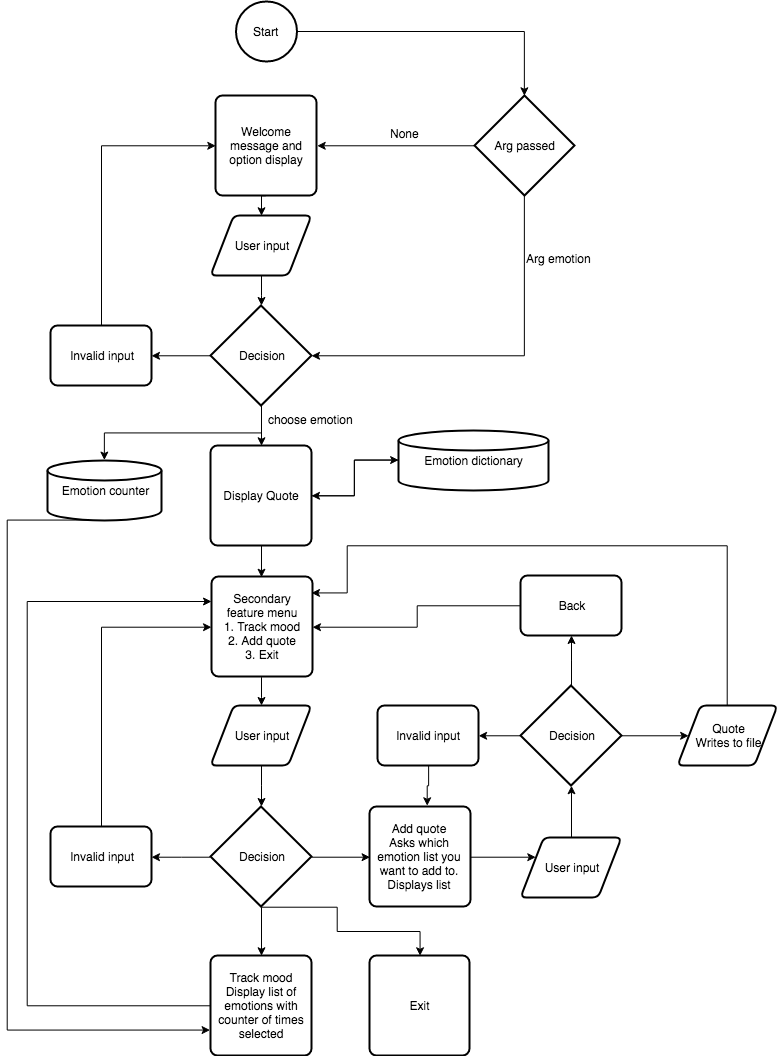

The diagram above was exported from draw.io. Its source (the exported page's mxGraphModel, read from the mxfile embedded in the PNG):
<mxGraphModel dx="1426" dy="634" grid="1" gridSize="10" guides="1" tooltips="1" connect="1" arrows="1" fold="1" page="1" pageScale="1" pageWidth="850" pageHeight="1100" math="0" shadow="0">
  <root>
    <mxCell id="0" />
    <mxCell id="1" parent="0" />
    <mxCell id="ApDJKCCjEXPtYTTAD5XJ-69" style="edgeStyle=orthogonalEdgeStyle;rounded=0;orthogonalLoop=1;jettySize=auto;html=1;exitX=1;exitY=0.5;exitDx=0;exitDy=0;exitPerimeter=0;entryX=0.5;entryY=0;entryDx=0;entryDy=0;entryPerimeter=0;" edge="1" parent="1" source="ApDJKCCjEXPtYTTAD5XJ-1" target="ApDJKCCjEXPtYTTAD5XJ-68">
      <mxGeometry relative="1" as="geometry" />
    </mxCell>
    <mxCell id="ApDJKCCjEXPtYTTAD5XJ-1" value="Start" style="verticalLabelPosition=middle;verticalAlign=middle;html=1;strokeWidth=2;shape=mxgraph.flowchart.on-page_reference;labelPosition=center;align=center;" vertex="1" parent="1">
      <mxGeometry x="258" y="16" width="61" height="60" as="geometry" />
    </mxCell>
    <mxCell id="ApDJKCCjEXPtYTTAD5XJ-10" style="edgeStyle=orthogonalEdgeStyle;rounded=0;orthogonalLoop=1;jettySize=auto;html=1;exitX=0.5;exitY=1;exitDx=0;exitDy=0;entryX=0.5;entryY=0;entryDx=0;entryDy=0;" edge="1" parent="1" source="ApDJKCCjEXPtYTTAD5XJ-6" target="ApDJKCCjEXPtYTTAD5XJ-8">
      <mxGeometry relative="1" as="geometry" />
    </mxCell>
    <mxCell id="ApDJKCCjEXPtYTTAD5XJ-6" value="Welcome message and option display" style="rounded=1;whiteSpace=wrap;html=1;absoluteArcSize=1;arcSize=14;strokeWidth=2;" vertex="1" parent="1">
      <mxGeometry x="238" y="110" width="101" height="100" as="geometry" />
    </mxCell>
    <mxCell id="ApDJKCCjEXPtYTTAD5XJ-22" style="edgeStyle=orthogonalEdgeStyle;rounded=0;orthogonalLoop=1;jettySize=auto;html=1;exitX=0.5;exitY=1;exitDx=0;exitDy=0;" edge="1" parent="1" source="ApDJKCCjEXPtYTTAD5XJ-8" target="ApDJKCCjEXPtYTTAD5XJ-18">
      <mxGeometry relative="1" as="geometry" />
    </mxCell>
    <mxCell id="ApDJKCCjEXPtYTTAD5XJ-8" value="User input" style="verticalLabelPosition=middle;verticalAlign=middle;html=1;strokeWidth=2;shape=parallelogram;perimeter=parallelogramPerimeter;whiteSpace=wrap;rounded=1;arcSize=12;size=0.23;labelPosition=center;align=center;" vertex="1" parent="1">
      <mxGeometry x="233" y="230" width="101" height="60" as="geometry" />
    </mxCell>
    <mxCell id="ApDJKCCjEXPtYTTAD5XJ-13" style="edgeStyle=orthogonalEdgeStyle;rounded=0;orthogonalLoop=1;jettySize=auto;html=1;exitX=0.5;exitY=0;exitDx=0;exitDy=0;entryX=0;entryY=0.5;entryDx=0;entryDy=0;" edge="1" parent="1" source="ApDJKCCjEXPtYTTAD5XJ-12" target="ApDJKCCjEXPtYTTAD5XJ-6">
      <mxGeometry relative="1" as="geometry" />
    </mxCell>
    <mxCell id="ApDJKCCjEXPtYTTAD5XJ-12" value="Invalid input" style="rounded=1;whiteSpace=wrap;html=1;absoluteArcSize=1;arcSize=14;strokeWidth=2;" vertex="1" parent="1">
      <mxGeometry x="73" y="340" width="101" height="60" as="geometry" />
    </mxCell>
    <mxCell id="ApDJKCCjEXPtYTTAD5XJ-25" style="edgeStyle=orthogonalEdgeStyle;rounded=0;orthogonalLoop=1;jettySize=auto;html=1;exitX=1;exitY=0.5;exitDx=0;exitDy=0;entryX=0.5;entryY=0;entryDx=0;entryDy=0;" edge="1" parent="1" source="ApDJKCCjEXPtYTTAD5XJ-17" target="ApDJKCCjEXPtYTTAD5XJ-24">
      <mxGeometry relative="1" as="geometry" />
    </mxCell>
    <mxCell id="ApDJKCCjEXPtYTTAD5XJ-62" style="edgeStyle=orthogonalEdgeStyle;rounded=0;orthogonalLoop=1;jettySize=auto;html=1;exitX=0.5;exitY=0;exitDx=0;exitDy=0;entryX=0;entryY=0.5;entryDx=0;entryDy=0;entryPerimeter=0;" edge="1" parent="1" source="ApDJKCCjEXPtYTTAD5XJ-17" target="ApDJKCCjEXPtYTTAD5XJ-61">
      <mxGeometry relative="1" as="geometry" />
    </mxCell>
    <mxCell id="ApDJKCCjEXPtYTTAD5XJ-17" value="Display Quote" style="rounded=1;whiteSpace=wrap;html=1;absoluteArcSize=1;arcSize=14;strokeWidth=2;direction=south;" vertex="1" parent="1">
      <mxGeometry x="233" y="460" width="101" height="100" as="geometry" />
    </mxCell>
    <mxCell id="ApDJKCCjEXPtYTTAD5XJ-21" style="edgeStyle=orthogonalEdgeStyle;rounded=0;orthogonalLoop=1;jettySize=auto;html=1;exitX=0.5;exitY=1;exitDx=0;exitDy=0;exitPerimeter=0;entryX=0;entryY=0.5;entryDx=0;entryDy=0;" edge="1" parent="1" source="ApDJKCCjEXPtYTTAD5XJ-18" target="ApDJKCCjEXPtYTTAD5XJ-17">
      <mxGeometry relative="1" as="geometry" />
    </mxCell>
    <mxCell id="ApDJKCCjEXPtYTTAD5XJ-23" style="edgeStyle=orthogonalEdgeStyle;rounded=0;orthogonalLoop=1;jettySize=auto;html=1;exitX=0;exitY=0.5;exitDx=0;exitDy=0;exitPerimeter=0;entryX=1;entryY=0.5;entryDx=0;entryDy=0;" edge="1" parent="1" source="ApDJKCCjEXPtYTTAD5XJ-18" target="ApDJKCCjEXPtYTTAD5XJ-12">
      <mxGeometry relative="1" as="geometry" />
    </mxCell>
    <mxCell id="ApDJKCCjEXPtYTTAD5XJ-66" style="edgeStyle=orthogonalEdgeStyle;rounded=0;orthogonalLoop=1;jettySize=auto;html=1;exitX=0.5;exitY=1;exitDx=0;exitDy=0;exitPerimeter=0;entryX=0.5;entryY=0;entryDx=0;entryDy=0;entryPerimeter=0;" edge="1" parent="1" source="ApDJKCCjEXPtYTTAD5XJ-18" target="ApDJKCCjEXPtYTTAD5XJ-64">
      <mxGeometry relative="1" as="geometry" />
    </mxCell>
    <mxCell id="ApDJKCCjEXPtYTTAD5XJ-18" value="Decision" style="strokeWidth=2;html=1;shape=mxgraph.flowchart.decision;whiteSpace=wrap;" vertex="1" parent="1">
      <mxGeometry x="233" y="320" width="101" height="100" as="geometry" />
    </mxCell>
    <mxCell id="ApDJKCCjEXPtYTTAD5XJ-28" style="edgeStyle=orthogonalEdgeStyle;rounded=0;orthogonalLoop=1;jettySize=auto;html=1;exitX=0.5;exitY=1;exitDx=0;exitDy=0;" edge="1" parent="1" source="ApDJKCCjEXPtYTTAD5XJ-24" target="ApDJKCCjEXPtYTTAD5XJ-26">
      <mxGeometry relative="1" as="geometry" />
    </mxCell>
    <mxCell id="ApDJKCCjEXPtYTTAD5XJ-24" value="Secondary feature menu&lt;br&gt;1. Track mood&lt;br&gt;2. Add quote&lt;br&gt;3. Exit&lt;br&gt;" style="rounded=1;whiteSpace=wrap;html=1;absoluteArcSize=1;arcSize=14;strokeWidth=2;" vertex="1" parent="1">
      <mxGeometry x="234" y="591" width="101" height="100" as="geometry" />
    </mxCell>
    <mxCell id="ApDJKCCjEXPtYTTAD5XJ-29" style="edgeStyle=orthogonalEdgeStyle;rounded=0;orthogonalLoop=1;jettySize=auto;html=1;exitX=0.5;exitY=1;exitDx=0;exitDy=0;" edge="1" parent="1" source="ApDJKCCjEXPtYTTAD5XJ-26" target="ApDJKCCjEXPtYTTAD5XJ-27">
      <mxGeometry relative="1" as="geometry" />
    </mxCell>
    <mxCell id="ApDJKCCjEXPtYTTAD5XJ-26" value="User input" style="verticalLabelPosition=middle;verticalAlign=middle;html=1;strokeWidth=2;shape=parallelogram;perimeter=parallelogramPerimeter;whiteSpace=wrap;rounded=1;arcSize=12;size=0.23;labelPosition=center;align=center;" vertex="1" parent="1">
      <mxGeometry x="233" y="720" width="101" height="60" as="geometry" />
    </mxCell>
    <mxCell id="ApDJKCCjEXPtYTTAD5XJ-31" style="edgeStyle=orthogonalEdgeStyle;rounded=0;orthogonalLoop=1;jettySize=auto;html=1;exitX=0;exitY=0.5;exitDx=0;exitDy=0;exitPerimeter=0;" edge="1" parent="1" source="ApDJKCCjEXPtYTTAD5XJ-27" target="ApDJKCCjEXPtYTTAD5XJ-30">
      <mxGeometry relative="1" as="geometry" />
    </mxCell>
    <mxCell id="ApDJKCCjEXPtYTTAD5XJ-34" style="edgeStyle=orthogonalEdgeStyle;rounded=0;orthogonalLoop=1;jettySize=auto;html=1;exitX=0.5;exitY=1;exitDx=0;exitDy=0;exitPerimeter=0;entryX=0.5;entryY=0;entryDx=0;entryDy=0;" edge="1" parent="1" source="ApDJKCCjEXPtYTTAD5XJ-27" target="ApDJKCCjEXPtYTTAD5XJ-33">
      <mxGeometry relative="1" as="geometry" />
    </mxCell>
    <mxCell id="ApDJKCCjEXPtYTTAD5XJ-36" style="edgeStyle=orthogonalEdgeStyle;rounded=0;orthogonalLoop=1;jettySize=auto;html=1;exitX=1;exitY=0.5;exitDx=0;exitDy=0;exitPerimeter=0;entryX=0;entryY=0.5;entryDx=0;entryDy=0;" edge="1" parent="1" source="ApDJKCCjEXPtYTTAD5XJ-27" target="ApDJKCCjEXPtYTTAD5XJ-35">
      <mxGeometry relative="1" as="geometry" />
    </mxCell>
    <mxCell id="ApDJKCCjEXPtYTTAD5XJ-59" style="edgeStyle=orthogonalEdgeStyle;rounded=0;orthogonalLoop=1;jettySize=auto;html=1;exitX=0.5;exitY=1;exitDx=0;exitDy=0;exitPerimeter=0;entryX=0.5;entryY=0;entryDx=0;entryDy=0;" edge="1" parent="1" source="ApDJKCCjEXPtYTTAD5XJ-27" target="ApDJKCCjEXPtYTTAD5XJ-53">
      <mxGeometry relative="1" as="geometry">
        <Array as="points">
          <mxPoint x="360" y="922" />
          <mxPoint x="360" y="946" />
          <mxPoint x="443" y="946" />
        </Array>
      </mxGeometry>
    </mxCell>
    <mxCell id="ApDJKCCjEXPtYTTAD5XJ-27" value="Decision" style="strokeWidth=2;html=1;shape=mxgraph.flowchart.decision;whiteSpace=wrap;" vertex="1" parent="1">
      <mxGeometry x="233" y="821" width="101" height="100" as="geometry" />
    </mxCell>
    <mxCell id="ApDJKCCjEXPtYTTAD5XJ-32" style="edgeStyle=orthogonalEdgeStyle;rounded=0;orthogonalLoop=1;jettySize=auto;html=1;exitX=0.5;exitY=0;exitDx=0;exitDy=0;entryX=0;entryY=0.5;entryDx=0;entryDy=0;" edge="1" parent="1" source="ApDJKCCjEXPtYTTAD5XJ-30" target="ApDJKCCjEXPtYTTAD5XJ-24">
      <mxGeometry relative="1" as="geometry" />
    </mxCell>
    <mxCell id="ApDJKCCjEXPtYTTAD5XJ-30" value="Invalid input" style="rounded=1;whiteSpace=wrap;html=1;absoluteArcSize=1;arcSize=14;strokeWidth=2;" vertex="1" parent="1">
      <mxGeometry x="73" y="841" width="101" height="60" as="geometry" />
    </mxCell>
    <mxCell id="ApDJKCCjEXPtYTTAD5XJ-51" style="edgeStyle=orthogonalEdgeStyle;rounded=0;orthogonalLoop=1;jettySize=auto;html=1;exitX=0;exitY=0.5;exitDx=0;exitDy=0;entryX=0;entryY=0.25;entryDx=0;entryDy=0;" edge="1" parent="1" source="ApDJKCCjEXPtYTTAD5XJ-33" target="ApDJKCCjEXPtYTTAD5XJ-24">
      <mxGeometry relative="1" as="geometry">
        <Array as="points">
          <mxPoint x="50" y="1020" />
          <mxPoint x="50" y="616" />
        </Array>
      </mxGeometry>
    </mxCell>
    <mxCell id="ApDJKCCjEXPtYTTAD5XJ-33" value="Track mood&lt;br&gt;Display list of emotions with counter of times selected&lt;br&gt;" style="rounded=1;whiteSpace=wrap;html=1;absoluteArcSize=1;arcSize=14;strokeWidth=2;" vertex="1" parent="1">
      <mxGeometry x="233" y="970" width="101" height="100" as="geometry" />
    </mxCell>
    <mxCell id="ApDJKCCjEXPtYTTAD5XJ-41" style="edgeStyle=orthogonalEdgeStyle;rounded=0;orthogonalLoop=1;jettySize=auto;html=1;exitX=1;exitY=0.5;exitDx=0;exitDy=0;entryX=0;entryY=0.25;entryDx=0;entryDy=0;" edge="1" parent="1" source="ApDJKCCjEXPtYTTAD5XJ-35" target="ApDJKCCjEXPtYTTAD5XJ-37">
      <mxGeometry relative="1" as="geometry" />
    </mxCell>
    <mxCell id="ApDJKCCjEXPtYTTAD5XJ-35" value="Add quote&lt;br&gt;Asks which emotion list you want to add to. Displays list&lt;br&gt;" style="rounded=1;whiteSpace=wrap;html=1;absoluteArcSize=1;arcSize=14;strokeWidth=2;" vertex="1" parent="1">
      <mxGeometry x="392" y="821" width="101" height="100" as="geometry" />
    </mxCell>
    <mxCell id="ApDJKCCjEXPtYTTAD5XJ-42" style="edgeStyle=orthogonalEdgeStyle;rounded=0;orthogonalLoop=1;jettySize=auto;html=1;exitX=0.5;exitY=0;exitDx=0;exitDy=0;entryX=0.5;entryY=1;entryDx=0;entryDy=0;entryPerimeter=0;" edge="1" parent="1" source="ApDJKCCjEXPtYTTAD5XJ-37" target="ApDJKCCjEXPtYTTAD5XJ-38">
      <mxGeometry relative="1" as="geometry" />
    </mxCell>
    <mxCell id="ApDJKCCjEXPtYTTAD5XJ-37" value="User input" style="verticalLabelPosition=middle;verticalAlign=middle;html=1;strokeWidth=2;shape=parallelogram;perimeter=parallelogramPerimeter;whiteSpace=wrap;rounded=1;arcSize=12;size=0.23;labelPosition=center;align=center;" vertex="1" parent="1">
      <mxGeometry x="543" y="852" width="101" height="60" as="geometry" />
    </mxCell>
    <mxCell id="ApDJKCCjEXPtYTTAD5XJ-43" style="edgeStyle=orthogonalEdgeStyle;rounded=0;orthogonalLoop=1;jettySize=auto;html=1;exitX=0;exitY=0.5;exitDx=0;exitDy=0;exitPerimeter=0;entryX=1;entryY=0.5;entryDx=0;entryDy=0;" edge="1" parent="1" source="ApDJKCCjEXPtYTTAD5XJ-38" target="ApDJKCCjEXPtYTTAD5XJ-39">
      <mxGeometry relative="1" as="geometry" />
    </mxCell>
    <mxCell id="ApDJKCCjEXPtYTTAD5XJ-47" style="edgeStyle=orthogonalEdgeStyle;rounded=0;orthogonalLoop=1;jettySize=auto;html=1;exitX=0.5;exitY=0;exitDx=0;exitDy=0;exitPerimeter=0;" edge="1" parent="1" source="ApDJKCCjEXPtYTTAD5XJ-38" target="ApDJKCCjEXPtYTTAD5XJ-45">
      <mxGeometry relative="1" as="geometry" />
    </mxCell>
    <mxCell id="ApDJKCCjEXPtYTTAD5XJ-49" style="edgeStyle=orthogonalEdgeStyle;rounded=0;orthogonalLoop=1;jettySize=auto;html=1;exitX=1;exitY=0.5;exitDx=0;exitDy=0;exitPerimeter=0;entryX=0;entryY=0.5;entryDx=0;entryDy=0;" edge="1" parent="1" source="ApDJKCCjEXPtYTTAD5XJ-38" target="ApDJKCCjEXPtYTTAD5XJ-54">
      <mxGeometry relative="1" as="geometry">
        <mxPoint x="699.8571428571429" y="750.2857142857144" as="targetPoint" />
      </mxGeometry>
    </mxCell>
    <mxCell id="ApDJKCCjEXPtYTTAD5XJ-38" value="Decision" style="strokeWidth=2;html=1;shape=mxgraph.flowchart.decision;whiteSpace=wrap;" vertex="1" parent="1">
      <mxGeometry x="543" y="700" width="101" height="100" as="geometry" />
    </mxCell>
    <mxCell id="ApDJKCCjEXPtYTTAD5XJ-44" style="edgeStyle=orthogonalEdgeStyle;rounded=0;orthogonalLoop=1;jettySize=auto;html=1;exitX=0.5;exitY=1;exitDx=0;exitDy=0;entryX=0.574;entryY=-0.01;entryDx=0;entryDy=0;entryPerimeter=0;" edge="1" parent="1" source="ApDJKCCjEXPtYTTAD5XJ-39" target="ApDJKCCjEXPtYTTAD5XJ-35">
      <mxGeometry relative="1" as="geometry" />
    </mxCell>
    <mxCell id="ApDJKCCjEXPtYTTAD5XJ-39" value="Invalid input" style="rounded=1;whiteSpace=wrap;html=1;absoluteArcSize=1;arcSize=14;strokeWidth=2;" vertex="1" parent="1">
      <mxGeometry x="400" y="720" width="101" height="60" as="geometry" />
    </mxCell>
    <mxCell id="ApDJKCCjEXPtYTTAD5XJ-46" style="edgeStyle=orthogonalEdgeStyle;rounded=0;orthogonalLoop=1;jettySize=auto;html=1;exitX=0;exitY=0.5;exitDx=0;exitDy=0;" edge="1" parent="1" source="ApDJKCCjEXPtYTTAD5XJ-45" target="ApDJKCCjEXPtYTTAD5XJ-24">
      <mxGeometry relative="1" as="geometry" />
    </mxCell>
    <mxCell id="ApDJKCCjEXPtYTTAD5XJ-45" value="Back&lt;br&gt;" style="rounded=1;whiteSpace=wrap;html=1;absoluteArcSize=1;arcSize=14;strokeWidth=2;" vertex="1" parent="1">
      <mxGeometry x="543" y="590" width="101" height="60" as="geometry" />
    </mxCell>
    <mxCell id="ApDJKCCjEXPtYTTAD5XJ-53" value="Exit&lt;br&gt;" style="rounded=1;whiteSpace=wrap;html=1;absoluteArcSize=1;arcSize=14;strokeWidth=2;" vertex="1" parent="1">
      <mxGeometry x="392" y="970" width="100" height="100" as="geometry" />
    </mxCell>
    <mxCell id="ApDJKCCjEXPtYTTAD5XJ-58" style="edgeStyle=orthogonalEdgeStyle;rounded=0;orthogonalLoop=1;jettySize=auto;html=1;exitX=0.5;exitY=0;exitDx=0;exitDy=0;entryX=0.992;entryY=0.164;entryDx=0;entryDy=0;entryPerimeter=0;" edge="1" parent="1" source="ApDJKCCjEXPtYTTAD5XJ-54" target="ApDJKCCjEXPtYTTAD5XJ-24">
      <mxGeometry relative="1" as="geometry">
        <Array as="points">
          <mxPoint x="750" y="560" />
          <mxPoint x="370" y="560" />
          <mxPoint x="370" y="607" />
        </Array>
      </mxGeometry>
    </mxCell>
    <mxCell id="ApDJKCCjEXPtYTTAD5XJ-54" value="&lt;span&gt;Quote&lt;/span&gt;&lt;br&gt;&lt;span&gt;Writes to file&lt;/span&gt;" style="verticalLabelPosition=middle;verticalAlign=middle;html=1;strokeWidth=2;shape=parallelogram;perimeter=parallelogramPerimeter;whiteSpace=wrap;rounded=1;arcSize=12;size=0.23;labelPosition=center;align=center;" vertex="1" parent="1">
      <mxGeometry x="700" y="720" width="100" height="60" as="geometry" />
    </mxCell>
    <mxCell id="ApDJKCCjEXPtYTTAD5XJ-60" value="choose emotion" style="text;html=1;resizable=0;points=[];autosize=1;align=left;verticalAlign=top;spacingTop=-4;" vertex="1" parent="1">
      <mxGeometry x="289" y="425" width="100" height="20" as="geometry" />
    </mxCell>
    <mxCell id="ApDJKCCjEXPtYTTAD5XJ-63" style="edgeStyle=orthogonalEdgeStyle;rounded=0;orthogonalLoop=1;jettySize=auto;html=1;exitX=0;exitY=0.5;exitDx=0;exitDy=0;exitPerimeter=0;entryX=0.5;entryY=0;entryDx=0;entryDy=0;" edge="1" parent="1" source="ApDJKCCjEXPtYTTAD5XJ-61" target="ApDJKCCjEXPtYTTAD5XJ-17">
      <mxGeometry relative="1" as="geometry" />
    </mxCell>
    <mxCell id="ApDJKCCjEXPtYTTAD5XJ-61" value="Emotion dictionary" style="strokeWidth=2;html=1;shape=mxgraph.flowchart.database;whiteSpace=wrap;" vertex="1" parent="1">
      <mxGeometry x="421" y="445" width="150" height="60" as="geometry" />
    </mxCell>
    <mxCell id="ApDJKCCjEXPtYTTAD5XJ-67" style="edgeStyle=orthogonalEdgeStyle;rounded=0;orthogonalLoop=1;jettySize=auto;html=1;exitX=0.5;exitY=1;exitDx=0;exitDy=0;exitPerimeter=0;entryX=0;entryY=0.75;entryDx=0;entryDy=0;" edge="1" parent="1" source="ApDJKCCjEXPtYTTAD5XJ-64" target="ApDJKCCjEXPtYTTAD5XJ-33">
      <mxGeometry relative="1" as="geometry">
        <Array as="points">
          <mxPoint x="30" y="535" />
          <mxPoint x="30" y="1045" />
        </Array>
      </mxGeometry>
    </mxCell>
    <mxCell id="ApDJKCCjEXPtYTTAD5XJ-64" value="Emotion counter" style="strokeWidth=2;html=1;shape=mxgraph.flowchart.database;whiteSpace=wrap;" vertex="1" parent="1">
      <mxGeometry x="70" y="475" width="114" height="60" as="geometry" />
    </mxCell>
    <mxCell id="ApDJKCCjEXPtYTTAD5XJ-70" style="edgeStyle=orthogonalEdgeStyle;rounded=0;orthogonalLoop=1;jettySize=auto;html=1;exitX=0;exitY=0.5;exitDx=0;exitDy=0;exitPerimeter=0;entryX=1;entryY=0.5;entryDx=0;entryDy=0;" edge="1" parent="1" source="ApDJKCCjEXPtYTTAD5XJ-68" target="ApDJKCCjEXPtYTTAD5XJ-6">
      <mxGeometry relative="1" as="geometry" />
    </mxCell>
    <mxCell id="ApDJKCCjEXPtYTTAD5XJ-71" style="edgeStyle=orthogonalEdgeStyle;rounded=0;orthogonalLoop=1;jettySize=auto;html=1;exitX=0.5;exitY=1;exitDx=0;exitDy=0;exitPerimeter=0;entryX=1;entryY=0.5;entryDx=0;entryDy=0;entryPerimeter=0;" edge="1" parent="1" source="ApDJKCCjEXPtYTTAD5XJ-68" target="ApDJKCCjEXPtYTTAD5XJ-18">
      <mxGeometry relative="1" as="geometry" />
    </mxCell>
    <mxCell id="ApDJKCCjEXPtYTTAD5XJ-68" value="Arg passed" style="strokeWidth=2;html=1;shape=mxgraph.flowchart.decision;whiteSpace=wrap;" vertex="1" parent="1">
      <mxGeometry x="497" y="110" width="100" height="100" as="geometry" />
    </mxCell>
    <mxCell id="ApDJKCCjEXPtYTTAD5XJ-72" value="None" style="text;html=1;resizable=0;points=[];autosize=1;align=left;verticalAlign=top;spacingTop=-4;" vertex="1" parent="1">
      <mxGeometry x="410.5" y="139" width="40" height="20" as="geometry" />
    </mxCell>
    <mxCell id="ApDJKCCjEXPtYTTAD5XJ-73" value="Arg emotion" style="text;html=1;resizable=0;points=[];autosize=1;align=left;verticalAlign=top;spacingTop=-4;" vertex="1" parent="1">
      <mxGeometry x="547" y="264" width="80" height="20" as="geometry" />
    </mxCell>
  </root>
</mxGraphModel>